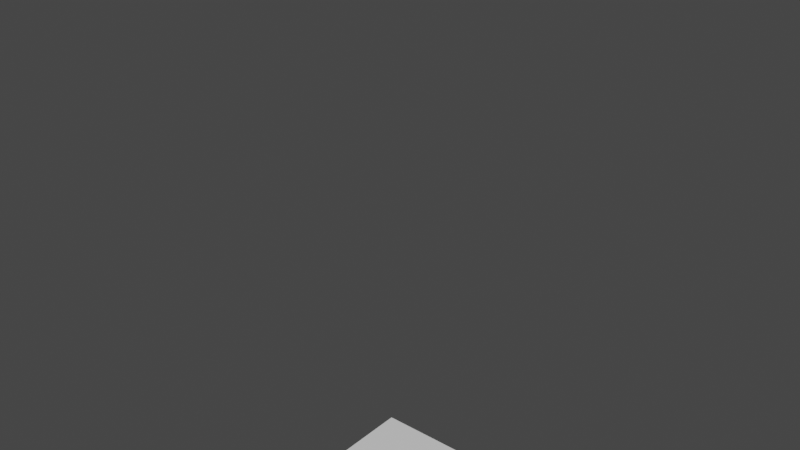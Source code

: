 # Source: Floor1.blend  (saved by Blender 4.0.36; exported with 4.5.12 LTS)
import bpy
from mathutils import Matrix  # noqa: F401  (used for matrix-valued properties, if any)

bpy.ops.wm.read_factory_settings(use_empty=True)
scene = bpy.context.scene
scene.name = 'Scene'

# ---- materials (node trees are filled in below, after node groups)
mat_material = bpy.data.materials.new('Material')
mat_material.alpha_threshold = 0.0
mat_material.use_transparent_shadow = False
mat_material.roughness = 0.5
mat_material.line_color = (0.0, 0.0, 0.0, 1.0)

# ---- material node trees
mat_material.use_nodes = True; mat_material.node_tree.nodes.clear()
_N = mat_material.node_tree.nodes; _L = mat_material.node_tree.links
n0 = _N.new('ShaderNodeOutputMaterial'); n0.name = 'Material Output'; n0.location = (300, 300)
n1 = _N.new('ShaderNodeBsdfPrincipled'); n1.name = 'Principled BSDF'; n1.location = (10, 300)
n1.distribution = 'GGX'
n1.subsurface_method = 'RANDOM_WALK_SKIN'
n1.inputs[3].default_value = 1.45
n1.inputs[27].default_value = (0.0, 0.0, 0.0, 1.0)
n1.inputs[28].default_value = 1.0
_L.new(n1.outputs[0], n0.inputs[0])
n0.is_active_output = True

# ---- world
world_world = bpy.data.worlds.new('World'); scene.world = world_world
world_world.use_nodes = True; world_world.node_tree.nodes.clear()
_N = world_world.node_tree.nodes; _L = world_world.node_tree.links
n0 = _N.new('ShaderNodeOutputWorld'); n0.name = 'World Output'; n0.location = (300, 300)
n1 = _N.new('ShaderNodeBackground'); n1.name = 'Background'; n1.location = (10, 300)
n1.inputs[0].default_value = (0.05088, 0.05088, 0.05088, 1.0)
_L.new(n1.outputs[0], n0.inputs[0])
n0.is_active_output = True
world_world.color = (0.05088, 0.05088, 0.05088)
world_world.use_sun_shadow = False
world_world.sun_shadow_jitter_overblur = 0.0

# ---- meshes
me_cube = bpy.data.meshes.new('Cube')
me_cube.from_pydata([(1.0, 8.0, -1.0), (1.0, 0.0, -1.0), (1.0, 8.0, 1.0), (1.0, 5.96e-08, 1.0), (-1.0, 8.0, -1.0), (-1.0, 0.0, -1.0), (-1.0, 8.0, 1.0), (-1.0, 5.96e-08, 1.0)], [], [(0, 2, 6, 4), (5, 7, 3, 1)])
_uv = me_cube.uv_layers.new(name='UVMap')
_uv.uv.foreach_set('vector', [0.0, 1.0, 0.0, 0.0, 1.0, 0.0, 1.0, 1.0, 1.49e-08, 1.0, 0.0, 0.0, 1.0, 0.0, 1.0, 1.0])
me_cube.materials.append(mat_material)
me_cube.use_mirror_vertex_groups = False
me_cube.update()

# ---- objects
ob_cube = bpy.data.objects.new('Cube', me_cube)

# ---- transforms, parenting, visibility, modifiers, constraints
ob_cube.location = (0.0, 0.0, 0.0)
ob_cube.rotation_euler = (1.571, 0.0, 0.0)
ob_cube.lock_rotations_4d = False
ob_cube.empty_display_type = 'ARROWS'
ob_cube.lineart.crease_threshold = 0.0

# ---- collection membership
scene.collection.objects.link(ob_cube)

# ---- scene / render settings (as saved in the file)
scene.frame_start = 1; scene.frame_end = 250; scene.frame_set(1)
scene.render.engine = 'BLENDER_EEVEE_NEXT'
scene.cycles.sampling_pattern = 'TABULATED_SOBOL'
scene.view_settings.view_transform = 'Filmic'
bpy.context.view_layer.update()

# ---- added for rendering (the .blend has no active camera and no usable light): camera, sun
cam_auto = bpy.data.cameras.new('AutoCamera')
cam_auto.lens = 50.0
cam_auto.sensor_width = 36.0
cam_auto.clip_end = 1000.0
ob_auto_camera = bpy.data.objects.new('AutoCamera', cam_auto)
scene.collection.objects.link(ob_auto_camera)
ob_auto_camera.location = (7.85079, -9.42095, 10.2806)
ob_auto_camera.rotation_euler = (1.09748, -7.21219e-08, 0.694738)
scene.camera = ob_auto_camera
light_auto_sun = bpy.data.lights.new('AutoSun', 'SUN')
light_auto_sun.energy = 3.0
light_auto_sun.angle = 0.0523599
ob_auto_sun = bpy.data.objects.new('AutoSun', light_auto_sun)
scene.collection.objects.link(ob_auto_sun)
ob_auto_sun.rotation_euler = (0.872665, 0.174533, 0.523599)
bpy.context.view_layer.update()

